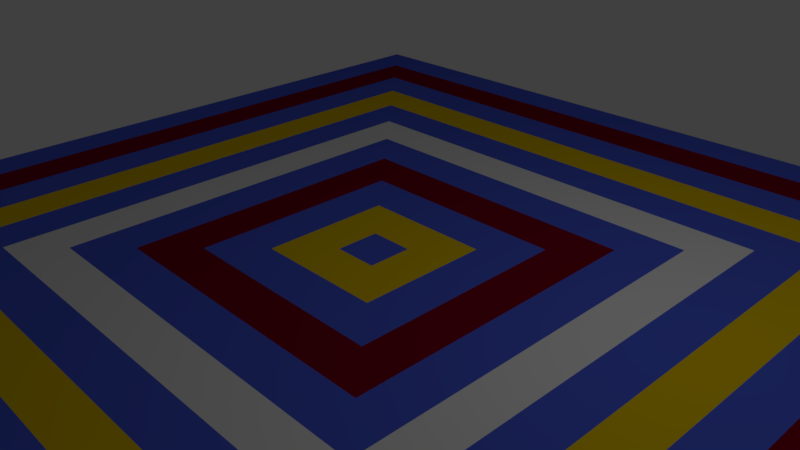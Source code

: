 # Source: Carpet.blend  (saved by Blender 2.77.0; exported with 4.5.12 LTS)
import bpy
from mathutils import Matrix  # noqa: F401  (used for matrix-valued properties, if any)

bpy.ops.wm.read_factory_settings(use_empty=True)
scene = bpy.context.scene
scene.name = 'Scene'

# ---- collections
col_collection_1 = bpy.data.collections.new('Collection 1'); scene.collection.children.link(col_collection_1)

# ---- materials (node trees are filled in below, after node groups)
mat_blue = bpy.data.materials.new('Blue')
mat_blue.alpha_threshold = 0.0
mat_blue.use_transparent_shadow = False
mat_blue.diffuse_color = (0.07566, 0.1203, 0.7106, 1.0)
mat_blue.roughness = 0.5
mat_blue.line_color = (0.0, 0.0, 0.0, 1.0)
mat_red = bpy.data.materials.new('Red')
mat_red.alpha_threshold = 0.0
mat_red.use_transparent_shadow = False
mat_red.diffuse_color = (0.2019, 0.0, 0.01389, 1.0)
mat_red.roughness = 0.5
mat_yellow = bpy.data.materials.new('Yellow')
mat_yellow.alpha_threshold = 0.0
mat_yellow.use_transparent_shadow = False
mat_yellow.diffuse_color = (0.8, 0.5526, 0.0, 1.0)
mat_yellow.roughness = 0.5
mat_white = bpy.data.materials.new('White')
mat_white.alpha_threshold = 0.0
mat_white.use_transparent_shadow = False
mat_white.roughness = 0.5

# ---- material node trees

# ---- world
world_world = bpy.data.worlds.new('World'); scene.world = world_world
world_world.color = (0.05088, 0.05088, 0.05088)
world_world.use_sun_shadow = False
world_world.sun_shadow_jitter_overblur = 0.0
world_world.cycles.sampling_method = 'MANUAL'

# ---- cameras
cam_camera = bpy.data.cameras.new('Camera')
cam_camera.clip_end = 100.0
cam_camera.lens = 35.0
cam_camera.sensor_width = 32.0
cam_camera.sensor_height = 18.0
cam_camera.ortho_scale = 7.314
cam_camera.dof.focus_distance = 0.0
cam_camera.dof.aperture_fstop = 128.0

# ---- lights
light_lamp = bpy.data.lights.new('Lamp', 'POINT')
light_lamp.transmission_factor = 0.0
light_lamp.cutoff_distance = 30.0
light_lamp.energy = 100.0
light_lamp.shadow_buffer_clip_start = 1.001
light_lamp.shadow_soft_size = 0.1
light_lamp.shadow_maximum_resolution = 0.006
light_lamp.use_absolute_resolution = True

# ---- meshes
me_cube = bpy.data.meshes.new('Cube')
me_cube.from_pydata([(1.0, 1.0, -1.0), (1.0, -1.0, -1.0), (-1.0, -1.0, -1.0), (-1.0, 1.0, -1.0), (1.0, 1.0, 1.0), (1.0, -1.0, 1.0), (-1.0, -1.0, 1.0), (-1.0, 1.0, 1.0), (1.0, 0.9048, 1.0), (1.0, 0.8095, 1.0), (1.0, 0.7143, 1.0), (1.0, 0.619, 1.0), (1.0, 0.5238, 1.0), (1.0, 0.4286, 1.0), (1.0, 0.3333, 1.0), (1.0, 0.2381, 1.0), (1.0, 0.1429, 1.0), (1.0, 0.04762, 1.0), (1.0, -0.04762, 1.0), (1.0, -0.1429, 1.0), (1.0, -0.2381, 1.0), (1.0, -0.3333, 1.0), (1.0, -0.4286, 1.0), (1.0, -0.5238, 1.0), (1.0, -0.619, 1.0), (1.0, -0.7143, 1.0), (1.0, -0.8095, 1.0), (1.0, -0.9048, 1.0), (0.9048, 1.0, 1.0), (0.8095, 1.0, 1.0), (0.7143, 1.0, 1.0), (0.619, 1.0, 1.0), (0.5238, 1.0, 1.0), (0.4286, 1.0, 1.0), (0.3333, 1.0, 1.0), (0.2381, 1.0, 1.0), (0.1429, 1.0, 1.0), (0.04762, 1.0, 1.0), (-0.04762, 1.0, 1.0), (-0.1429, 1.0, 1.0), (-0.2381, 1.0, 1.0), (-0.3333, 1.0, 1.0), (-0.4286, 1.0, 1.0), (-0.5238, 1.0, 1.0), (-0.619, 1.0, 1.0), (-0.7143, 1.0, 1.0), (-0.8095, 1.0, 1.0), (-0.9048, 1.0, 1.0), (0.9048, -1.0, 1.0), (0.8095, -1.0, 1.0), (0.7143, -1.0, 1.0), (0.619, -1.0, 1.0), (0.5238, -1.0, 1.0), (0.4286, -1.0, 1.0), (0.3333, -1.0, 1.0), (0.2381, -1.0, 1.0), (0.1429, -1.0, 1.0), (0.04762, -1.0, 1.0), (-0.04762, -1.0, 1.0), (-0.1429, -1.0, 1.0), (-0.2381, -1.0, 1.0), (-0.3333, -1.0, 1.0), (-0.4286, -1.0, 1.0), (-0.5238, -1.0, 1.0), (-0.619, -1.0, 1.0), (-0.7143, -1.0, 1.0), (-0.8095, -1.0, 1.0), (-0.9048, -1.0, 1.0), (-1.0, -0.9048, 1.0), (-1.0, -0.8095, 1.0), (-1.0, -0.7143, 1.0), (-1.0, -0.619, 1.0), (-1.0, -0.5238, 1.0), (-1.0, -0.4286, 1.0), (-1.0, -0.3333, 1.0), (-1.0, -0.2381, 1.0), (-1.0, -0.1429, 1.0), (-1.0, -0.04762, 1.0), (-1.0, 0.04762, 1.0), (-1.0, 0.1429, 1.0), (-1.0, 0.2381, 1.0), (-1.0, 0.3333, 1.0), (-1.0, 0.4286, 1.0), (-1.0, 0.5238, 1.0), (-1.0, 0.619, 1.0), (-1.0, 0.7143, 1.0), (-1.0, 0.8095, 1.0), (-1.0, 0.9048, 1.0), (0.9048, 0.9048, 1.0), (0.9048, 0.8095, 1.0), (0.9048, 0.7143, 1.0), (0.9048, 0.619, 1.0), (0.9048, 0.5238, 1.0), (0.9048, 0.4286, 1.0), (0.9048, 0.3333, 1.0), (0.9048, 0.2381, 1.0), (0.9048, 0.1429, 1.0), (0.9048, 0.04762, 1.0), (0.9048, -0.04762, 1.0), (0.9048, -0.1429, 1.0), (0.9048, -0.2381, 1.0), (0.9048, -0.3333, 1.0), (0.9048, -0.4286, 1.0), (0.9048, -0.5238, 1.0), (0.9048, -0.619, 1.0), (0.9048, -0.7143, 1.0), (0.9048, -0.8095, 1.0), (0.9048, -0.9048, 1.0), (0.8095, 0.9048, 1.0), (0.8095, 0.8095, 1.0), (0.8095, 0.7143, 1.0), (0.8095, 0.619, 1.0), (0.8095, 0.5238, 1.0), (0.8095, 0.4286, 1.0), (0.8095, 0.3333, 1.0), (0.8095, 0.2381, 1.0), (0.8095, 0.1429, 1.0), (0.8095, 0.04762, 1.0), (0.8095, -0.04762, 1.0), (0.8095, -0.1429, 1.0), (0.8095, -0.2381, 1.0), (0.8095, -0.3333, 1.0), (0.8095, -0.4286, 1.0), (0.8095, -0.5238, 1.0), (0.8095, -0.619, 1.0), (0.8095, -0.7143, 1.0), (0.8095, -0.8095, 1.0), (0.8095, -0.9048, 1.0), (0.7143, 0.9048, 1.0), (0.7143, 0.8095, 1.0), (0.7143, 0.7143, 1.0), (0.7143, 0.619, 1.0), (0.7143, 0.5238, 1.0), (0.7143, 0.4286, 1.0), (0.7143, 0.3333, 1.0), (0.7143, 0.2381, 1.0), (0.7143, 0.1429, 1.0), (0.7143, 0.04762, 1.0), (0.7143, -0.04762, 1.0), (0.7143, -0.1429, 1.0), (0.7143, -0.2381, 1.0), (0.7143, -0.3333, 1.0), (0.7143, -0.4286, 1.0), (0.7143, -0.5238, 1.0), (0.7143, -0.619, 1.0), (0.7143, -0.7143, 1.0), (0.7143, -0.8095, 1.0), (0.7143, -0.9048, 1.0), (0.619, 0.9048, 1.0), (0.619, 0.8095, 1.0), (0.619, 0.7143, 1.0), (0.619, 0.619, 1.0), (0.619, 0.5238, 1.0), (0.619, 0.4286, 1.0), (0.619, 0.3333, 1.0), (0.619, 0.2381, 1.0), (0.619, 0.1429, 1.0), (0.619, 0.04762, 1.0), (0.619, -0.04762, 1.0), (0.619, -0.1429, 1.0), (0.619, -0.2381, 1.0), (0.619, -0.3333, 1.0), (0.619, -0.4286, 1.0), (0.619, -0.5238, 1.0), (0.619, -0.619, 1.0), (0.619, -0.7143, 1.0), (0.619, -0.8095, 1.0), (0.619, -0.9048, 1.0), (0.5238, 0.9048, 1.0), (0.5238, 0.8095, 1.0), (0.5238, 0.7143, 1.0), (0.5238, 0.619, 1.0), (0.5238, 0.5238, 1.0), (0.5238, 0.4286, 1.0), (0.5238, 0.3333, 1.0), (0.5238, 0.2381, 1.0), (0.5238, 0.1429, 1.0), (0.5238, 0.04762, 1.0), (0.5238, -0.04762, 1.0), (0.5238, -0.1429, 1.0), (0.5238, -0.2381, 1.0), (0.5238, -0.3333, 1.0), (0.5238, -0.4286, 1.0), (0.5238, -0.5238, 1.0), (0.5238, -0.619, 1.0), (0.5238, -0.7143, 1.0), (0.5238, -0.8095, 1.0), (0.5238, -0.9048, 1.0), (0.4286, 0.9048, 1.0), (0.4286, 0.8095, 1.0), (0.4286, 0.7143, 1.0), (0.4286, 0.619, 1.0), (0.4286, 0.5238, 1.0), (0.4286, 0.4286, 1.0), (0.4286, 0.3333, 1.0), (0.4286, 0.2381, 1.0), (0.4286, 0.1429, 1.0), (0.4286, 0.04762, 1.0), (0.4286, -0.04762, 1.0), (0.4286, -0.1429, 1.0), (0.4286, -0.2381, 1.0), (0.4286, -0.3333, 1.0), (0.4286, -0.4286, 1.0), (0.4286, -0.5238, 1.0), (0.4286, -0.619, 1.0), (0.4286, -0.7143, 1.0), (0.4286, -0.8095, 1.0), (0.4286, -0.9048, 1.0), (0.3333, 0.9048, 1.0), (0.3333, 0.8095, 1.0), (0.3333, 0.7143, 1.0), (0.3333, 0.619, 1.0), (0.3333, 0.5238, 1.0), (0.3333, 0.4286, 1.0), (0.3333, 0.3333, 1.0), (0.3333, 0.2381, 1.0), (0.3333, 0.1429, 1.0), (0.3333, 0.04762, 1.0), (0.3333, -0.04762, 1.0), (0.3333, -0.1429, 1.0), (0.3333, -0.2381, 1.0), (0.3333, -0.3333, 1.0), (0.3333, -0.4286, 1.0), (0.3333, -0.5238, 1.0), (0.3333, -0.619, 1.0), (0.3333, -0.7143, 1.0), (0.3333, -0.8095, 1.0), (0.3333, -0.9048, 1.0), (0.2381, 0.9048, 1.0), (0.2381, 0.8095, 1.0), (0.2381, 0.7143, 1.0), (0.2381, 0.619, 1.0), (0.2381, 0.5238, 1.0), (0.2381, 0.4286, 1.0), (0.2381, 0.3333, 1.0), (0.2381, 0.2381, 1.0), (0.2381, 0.1429, 1.0), (0.2381, 0.04762, 1.0), (0.2381, -0.04762, 1.0), (0.2381, -0.1429, 1.0), (0.2381, -0.2381, 1.0), (0.2381, -0.3333, 1.0), (0.2381, -0.4286, 1.0), (0.2381, -0.5238, 1.0), (0.2381, -0.619, 1.0), (0.2381, -0.7143, 1.0), (0.2381, -0.8095, 1.0), (0.2381, -0.9048, 1.0), (0.1429, 0.9048, 1.0), (0.1429, 0.8095, 1.0), (0.1429, 0.7143, 1.0), (0.1429, 0.619, 1.0), (0.1429, 0.5238, 1.0), (0.1429, 0.4286, 1.0), (0.1429, 0.3333, 1.0), (0.1429, 0.2381, 1.0), (0.1429, 0.1429, 1.0), (0.1429, 0.04762, 1.0), (0.1429, -0.04762, 1.0), (0.1429, -0.1429, 1.0), (0.1429, -0.2381, 1.0), (0.1429, -0.3333, 1.0), (0.1429, -0.4286, 1.0), (0.1429, -0.5238, 1.0), (0.1429, -0.619, 1.0), (0.1429, -0.7143, 1.0), (0.1429, -0.8095, 1.0), (0.1429, -0.9048, 1.0), (0.04762, 0.9048, 1.0), (0.04762, 0.8095, 1.0), (0.04762, 0.7143, 1.0), (0.04762, 0.619, 1.0), (0.04762, 0.5238, 1.0), (0.04762, 0.4286, 1.0), (0.04762, 0.3333, 1.0), (0.04762, 0.2381, 1.0), (0.04762, 0.1429, 1.0), (0.04762, 0.04762, 1.0), (0.04762, -0.04762, 1.0), (0.04762, -0.1429, 1.0), (0.04762, -0.2381, 1.0), (0.04762, -0.3333, 1.0), (0.04762, -0.4286, 1.0), (0.04762, -0.5238, 1.0), (0.04762, -0.619, 1.0), (0.04762, -0.7143, 1.0), (0.04762, -0.8095, 1.0), (0.04762, -0.9048, 1.0), (-0.04762, 0.9048, 1.0), (-0.04762, 0.8095, 1.0), (-0.04762, 0.7143, 1.0), (-0.04762, 0.619, 1.0), (-0.04762, 0.5238, 1.0), (-0.04762, 0.4286, 1.0), (-0.04762, 0.3333, 1.0), (-0.04762, 0.2381, 1.0), (-0.04762, 0.1429, 1.0), (-0.04762, 0.04762, 1.0), (-0.04762, -0.04762, 1.0), (-0.04762, -0.1429, 1.0), (-0.04762, -0.2381, 1.0), (-0.04762, -0.3333, 1.0), (-0.04762, -0.4286, 1.0), (-0.04762, -0.5238, 1.0), (-0.04762, -0.619, 1.0), (-0.04762, -0.7143, 1.0), (-0.04762, -0.8095, 1.0), (-0.04762, -0.9048, 1.0), (-0.1429, 0.9048, 1.0), (-0.1429, 0.8095, 1.0), (-0.1429, 0.7143, 1.0), (-0.1429, 0.619, 1.0), (-0.1429, 0.5238, 1.0), (-0.1429, 0.4286, 1.0), (-0.1429, 0.3333, 1.0), (-0.1429, 0.2381, 1.0), (-0.1429, 0.1429, 1.0), (-0.1429, 0.04762, 1.0), (-0.1429, -0.04762, 1.0), (-0.1429, -0.1429, 1.0), (-0.1429, -0.2381, 1.0), (-0.1429, -0.3333, 1.0), (-0.1429, -0.4286, 1.0), (-0.1429, -0.5238, 1.0), (-0.1429, -0.619, 1.0), (-0.1429, -0.7143, 1.0), (-0.1429, -0.8095, 1.0), (-0.1429, -0.9048, 1.0), (-0.2381, 0.9048, 1.0), (-0.2381, 0.8095, 1.0), (-0.2381, 0.7143, 1.0), (-0.2381, 0.619, 1.0), (-0.2381, 0.5238, 1.0), (-0.2381, 0.4286, 1.0), (-0.2381, 0.3333, 1.0), (-0.2381, 0.2381, 1.0), (-0.2381, 0.1429, 1.0), (-0.2381, 0.04762, 1.0), (-0.2381, -0.04762, 1.0), (-0.2381, -0.1429, 1.0), (-0.2381, -0.2381, 1.0), (-0.2381, -0.3333, 1.0), (-0.2381, -0.4286, 1.0), (-0.2381, -0.5238, 1.0), (-0.2381, -0.619, 1.0), (-0.2381, -0.7143, 1.0), (-0.2381, -0.8095, 1.0), (-0.2381, -0.9048, 1.0), (-0.3333, 0.9048, 1.0), (-0.3333, 0.8095, 1.0), (-0.3333, 0.7143, 1.0), (-0.3333, 0.619, 1.0), (-0.3333, 0.5238, 1.0), (-0.3333, 0.4286, 1.0), (-0.3333, 0.3333, 1.0), (-0.3333, 0.2381, 1.0), (-0.3333, 0.1429, 1.0), (-0.3333, 0.04762, 1.0), (-0.3333, -0.04762, 1.0), (-0.3333, -0.1429, 1.0), (-0.3333, -0.2381, 1.0), (-0.3333, -0.3333, 1.0), (-0.3333, -0.4286, 1.0), (-0.3333, -0.5238, 1.0), (-0.3333, -0.619, 1.0), (-0.3333, -0.7143, 1.0), (-0.3333, -0.8095, 1.0), (-0.3333, -0.9048, 1.0), (-0.4286, 0.9048, 1.0), (-0.4286, 0.8095, 1.0), (-0.4286, 0.7143, 1.0), (-0.4286, 0.619, 1.0), (-0.4286, 0.5238, 1.0), (-0.4286, 0.4286, 1.0), (-0.4286, 0.3333, 1.0), (-0.4286, 0.2381, 1.0), (-0.4286, 0.1429, 1.0), (-0.4286, 0.04762, 1.0), (-0.4286, -0.04762, 1.0), (-0.4286, -0.1429, 1.0), (-0.4286, -0.2381, 1.0), (-0.4286, -0.3333, 1.0), (-0.4286, -0.4286, 1.0), (-0.4286, -0.5238, 1.0), (-0.4286, -0.619, 1.0), (-0.4286, -0.7143, 1.0), (-0.4286, -0.8095, 1.0), (-0.4286, -0.9048, 1.0), (-0.5238, 0.9048, 1.0), (-0.5238, 0.8095, 1.0), (-0.5238, 0.7143, 1.0), (-0.5238, 0.619, 1.0), (-0.5238, 0.5238, 1.0), (-0.5238, 0.4286, 1.0), (-0.5238, 0.3333, 1.0), (-0.5238, 0.2381, 1.0), (-0.5238, 0.1429, 1.0), (-0.5238, 0.04762, 1.0), (-0.5238, -0.04762, 1.0), (-0.5238, -0.1429, 1.0), (-0.5238, -0.2381, 1.0), (-0.5238, -0.3333, 1.0), (-0.5238, -0.4286, 1.0), (-0.5238, -0.5238, 1.0), (-0.5238, -0.619, 1.0), (-0.5238, -0.7143, 1.0), (-0.5238, -0.8095, 1.0), (-0.5238, -0.9048, 1.0), (-0.619, 0.9048, 1.0), (-0.619, 0.8095, 1.0), (-0.619, 0.7143, 1.0), (-0.619, 0.619, 1.0), (-0.619, 0.5238, 1.0), (-0.619, 0.4286, 1.0), (-0.619, 0.3333, 1.0), (-0.619, 0.2381, 1.0), (-0.619, 0.1429, 1.0), (-0.619, 0.04762, 1.0), (-0.619, -0.04762, 1.0), (-0.619, -0.1429, 1.0), (-0.619, -0.2381, 1.0), (-0.619, -0.3333, 1.0), (-0.619, -0.4286, 1.0), (-0.619, -0.5238, 1.0), (-0.619, -0.619, 1.0), (-0.619, -0.7143, 1.0), (-0.619, -0.8095, 1.0), (-0.619, -0.9048, 1.0), (-0.7143, 0.9048, 1.0), (-0.7143, 0.8095, 1.0), (-0.7143, 0.7143, 1.0), (-0.7143, 0.619, 1.0), (-0.7143, 0.5238, 1.0), (-0.7143, 0.4286, 1.0), (-0.7143, 0.3333, 1.0), (-0.7143, 0.2381, 1.0), (-0.7143, 0.1429, 1.0), (-0.7143, 0.04762, 1.0), (-0.7143, -0.04762, 1.0), (-0.7143, -0.1429, 1.0), (-0.7143, -0.2381, 1.0), (-0.7143, -0.3333, 1.0), (-0.7143, -0.4286, 1.0), (-0.7143, -0.5238, 1.0), (-0.7143, -0.619, 1.0), (-0.7143, -0.7143, 1.0), (-0.7143, -0.8095, 1.0), (-0.7143, -0.9048, 1.0), (-0.8095, 0.9048, 1.0), (-0.8095, 0.8095, 1.0), (-0.8095, 0.7143, 1.0), (-0.8095, 0.619, 1.0), (-0.8095, 0.5238, 1.0), (-0.8095, 0.4286, 1.0), (-0.8095, 0.3333, 1.0), (-0.8095, 0.2381, 1.0), (-0.8095, 0.1429, 1.0), (-0.8095, 0.04762, 1.0), (-0.8095, -0.04762, 1.0), (-0.8095, -0.1429, 1.0), (-0.8095, -0.2381, 1.0), (-0.8095, -0.3333, 1.0), (-0.8095, -0.4286, 1.0), (-0.8095, -0.5238, 1.0), (-0.8095, -0.619, 1.0), (-0.8095, -0.7143, 1.0), (-0.8095, -0.8095, 1.0), (-0.8095, -0.9048, 1.0), (-0.9048, 0.9048, 1.0), (-0.9048, 0.8095, 1.0), (-0.9048, 0.7143, 1.0), (-0.9048, 0.619, 1.0), (-0.9048, 0.5238, 1.0), (-0.9048, 0.4286, 1.0), (-0.9048, 0.3333, 1.0), (-0.9048, 0.2381, 1.0), (-0.9048, 0.1429, 1.0), (-0.9048, 0.04762, 1.0), (-0.9048, -0.04762, 1.0), (-0.9048, -0.1429, 1.0), (-0.9048, -0.2381, 1.0), (-0.9048, -0.3333, 1.0), (-0.9048, -0.4286, 1.0), (-0.9048, -0.5238, 1.0), (-0.9048, -0.619, 1.0), (-0.9048, -0.7143, 1.0), (-0.9048, -0.8095, 1.0), (-0.9048, -0.9048, 1.0)], [], [(0, 1, 2, 3), (487, 68, 6, 67), (0, 4, 8, 9, 10, 11, 12, 13, 14, 15, 16, 17, 18, 19, 20, 21, 22, 23, 24, 25, 26, 27, 5, 1), (1, 5, 48, 49, 50, 51, 52, 53, 54, 55, 56, 57, 58, 59, 60, 61, 62, 63, 64, 65, 66, 67, 6, 2), (2, 6, 68, 69, 70, 71, 72, 73, 74, 75, 76, 77, 78, 79, 80, 81, 82, 83, 84, 85, 86, 87, 7, 3), (4, 0, 3, 7, 47, 46, 45, 44, 43, 42, 41, 40, 39, 38, 37, 36, 35, 34, 33, 32, 31, 30, 29, 28), (27, 107, 48, 5), (107, 127, 49, 48), (127, 147, 50, 49), (147, 167, 51, 50), (167, 187, 52, 51), (187, 207, 53, 52), (207, 227, 54, 53), (227, 247, 55, 54), (247, 267, 56, 55), (267, 287, 57, 56), (287, 307, 58, 57), (307, 327, 59, 58), (327, 347, 60, 59), (347, 367, 61, 60), (367, 387, 62, 61), (387, 407, 63, 62), (407, 427, 64, 63), (427, 447, 65, 64), (447, 467, 66, 65), (467, 487, 67, 66), (4, 28, 88, 8), (8, 88, 89, 9), (9, 89, 90, 10), (10, 90, 91, 11), (11, 91, 92, 12), (12, 92, 93, 13), (13, 93, 94, 14), (14, 94, 95, 15), (15, 95, 96, 16), (16, 96, 97, 17), (17, 97, 98, 18), (18, 98, 99, 19), (19, 99, 100, 20), (20, 100, 101, 21), (21, 101, 102, 22), (22, 102, 103, 23), (23, 103, 104, 24), (24, 104, 105, 25), (25, 105, 106, 26), (26, 106, 107, 27), (28, 29, 108, 88), (88, 108, 109, 89), (89, 109, 110, 90), (90, 110, 111, 91), (91, 111, 112, 92), (92, 112, 113, 93), (93, 113, 114, 94), (94, 114, 115, 95), (95, 115, 116, 96), (96, 116, 117, 97), (97, 117, 118, 98), (98, 118, 119, 99), (99, 119, 120, 100), (100, 120, 121, 101), (101, 121, 122, 102), (102, 122, 123, 103), (103, 123, 124, 104), (104, 124, 125, 105), (105, 125, 126, 106), (106, 126, 127, 107), (29, 30, 128, 108), (108, 128, 129, 109), (109, 129, 130, 110), (110, 130, 131, 111), (111, 131, 132, 112), (112, 132, 133, 113), (113, 133, 134, 114), (114, 134, 135, 115), (115, 135, 136, 116), (116, 136, 137, 117), (117, 137, 138, 118), (118, 138, 139, 119), (119, 139, 140, 120), (120, 140, 141, 121), (121, 141, 142, 122), (122, 142, 143, 123), (123, 143, 144, 124), (124, 144, 145, 125), (125, 145, 146, 126), (126, 146, 147, 127), (30, 31, 148, 128), (128, 148, 149, 129), (129, 149, 150, 130), (130, 150, 151, 131), (131, 151, 152, 132), (132, 152, 153, 133), (133, 153, 154, 134), (134, 154, 155, 135), (135, 155, 156, 136), (136, 156, 157, 137), (137, 157, 158, 138), (138, 158, 159, 139), (139, 159, 160, 140), (140, 160, 161, 141), (141, 161, 162, 142), (142, 162, 163, 143), (143, 163, 164, 144), (144, 164, 165, 145), (145, 165, 166, 146), (146, 166, 167, 147), (31, 32, 168, 148), (148, 168, 169, 149), (149, 169, 170, 150), (150, 170, 171, 151), (151, 171, 172, 152), (152, 172, 173, 153), (153, 173, 174, 154), (154, 174, 175, 155), (155, 175, 176, 156), (156, 176, 177, 157), (157, 177, 178, 158), (158, 178, 179, 159), (159, 179, 180, 160), (160, 180, 181, 161), (161, 181, 182, 162), (162, 182, 183, 163), (163, 183, 184, 164), (164, 184, 185, 165), (165, 185, 186, 166), (166, 186, 187, 167), (32, 33, 188, 168), (168, 188, 189, 169), (169, 189, 190, 170), (170, 190, 191, 171), (171, 191, 192, 172), (172, 192, 193, 173), (173, 193, 194, 174), (174, 194, 195, 175), (175, 195, 196, 176), (176, 196, 197, 177), (177, 197, 198, 178), (178, 198, 199, 179), (179, 199, 200, 180), (180, 200, 201, 181), (181, 201, 202, 182), (182, 202, 203, 183), (183, 203, 204, 184), (184, 204, 205, 185), (185, 205, 206, 186), (186, 206, 207, 187), (33, 34, 208, 188), (188, 208, 209, 189), (189, 209, 210, 190), (190, 210, 211, 191), (191, 211, 212, 192), (192, 212, 213, 193), (193, 213, 214, 194), (194, 214, 215, 195), (195, 215, 216, 196), (196, 216, 217, 197), (197, 217, 218, 198), (198, 218, 219, 199), (199, 219, 220, 200), (200, 220, 221, 201), (201, 221, 222, 202), (202, 222, 223, 203), (203, 223, 224, 204), (204, 224, 225, 205), (205, 225, 226, 206), (206, 226, 227, 207), (34, 35, 228, 208), (208, 228, 229, 209), (209, 229, 230, 210), (210, 230, 231, 211), (211, 231, 232, 212), (212, 232, 233, 213), (213, 233, 234, 214), (214, 234, 235, 215), (215, 235, 236, 216), (216, 236, 237, 217), (217, 237, 238, 218), (218, 238, 239, 219), (219, 239, 240, 220), (220, 240, 241, 221), (221, 241, 242, 222), (222, 242, 243, 223), (223, 243, 244, 224), (224, 244, 245, 225), (225, 245, 246, 226), (226, 246, 247, 227), (35, 36, 248, 228), (228, 248, 249, 229), (229, 249, 250, 230), (230, 250, 251, 231), (231, 251, 252, 232), (232, 252, 253, 233), (233, 253, 254, 234), (234, 254, 255, 235), (235, 255, 256, 236), (236, 256, 257, 237), (237, 257, 258, 238), (238, 258, 259, 239), (239, 259, 260, 240), (240, 260, 261, 241), (241, 261, 262, 242), (242, 262, 263, 243), (243, 263, 264, 244), (244, 264, 265, 245), (245, 265, 266, 246), (246, 266, 267, 247), (36, 37, 268, 248), (248, 268, 269, 249), (249, 269, 270, 250), (250, 270, 271, 251), (251, 271, 272, 252), (252, 272, 273, 253), (253, 273, 274, 254), (254, 274, 275, 255), (255, 275, 276, 256), (256, 276, 277, 257), (257, 277, 278, 258), (258, 278, 279, 259), (259, 279, 280, 260), (260, 280, 281, 261), (261, 281, 282, 262), (262, 282, 283, 263), (263, 283, 284, 264), (264, 284, 285, 265), (265, 285, 286, 266), (266, 286, 287, 267), (37, 38, 288, 268), (268, 288, 289, 269), (269, 289, 290, 270), (270, 290, 291, 271), (271, 291, 292, 272), (272, 292, 293, 273), (273, 293, 294, 274), (274, 294, 295, 275), (275, 295, 296, 276), (276, 296, 297, 277), (277, 297, 298, 278), (278, 298, 299, 279), (279, 299, 300, 280), (280, 300, 301, 281), (281, 301, 302, 282), (282, 302, 303, 283), (283, 303, 304, 284), (284, 304, 305, 285), (285, 305, 306, 286), (286, 306, 307, 287), (38, 39, 308, 288), (288, 308, 309, 289), (289, 309, 310, 290), (290, 310, 311, 291), (291, 311, 312, 292), (292, 312, 313, 293), (293, 313, 314, 294), (294, 314, 315, 295), (295, 315, 316, 296), (296, 316, 317, 297), (297, 317, 318, 298), (298, 318, 319, 299), (299, 319, 320, 300), (300, 320, 321, 301), (301, 321, 322, 302), (302, 322, 323, 303), (303, 323, 324, 304), (304, 324, 325, 305), (305, 325, 326, 306), (306, 326, 327, 307), (39, 40, 328, 308), (308, 328, 329, 309), (309, 329, 330, 310), (310, 330, 331, 311), (311, 331, 332, 312), (312, 332, 333, 313), (313, 333, 334, 314), (314, 334, 335, 315), (315, 335, 336, 316), (316, 336, 337, 317), (317, 337, 338, 318), (318, 338, 339, 319), (319, 339, 340, 320), (320, 340, 341, 321), (321, 341, 342, 322), (322, 342, 343, 323), (323, 343, 344, 324), (324, 344, 345, 325), (325, 345, 346, 326), (326, 346, 347, 327), (40, 41, 348, 328), (328, 348, 349, 329), (329, 349, 350, 330), (330, 350, 351, 331), (331, 351, 352, 332), (332, 352, 353, 333), (333, 353, 354, 334), (334, 354, 355, 335), (335, 355, 356, 336), (336, 356, 357, 337), (337, 357, 358, 338), (338, 358, 359, 339), (339, 359, 360, 340), (340, 360, 361, 341), (341, 361, 362, 342), (342, 362, 363, 343), (343, 363, 364, 344), (344, 364, 365, 345), (345, 365, 366, 346), (346, 366, 367, 347), (41, 42, 368, 348), (348, 368, 369, 349), (349, 369, 370, 350), (350, 370, 371, 351), (351, 371, 372, 352), (352, 372, 373, 353), (353, 373, 374, 354), (354, 374, 375, 355), (355, 375, 376, 356), (356, 376, 377, 357), (357, 377, 378, 358), (358, 378, 379, 359), (359, 379, 380, 360), (360, 380, 381, 361), (361, 381, 382, 362), (362, 382, 383, 363), (363, 383, 384, 364), (364, 384, 385, 365), (365, 385, 386, 366), (366, 386, 387, 367), (42, 43, 388, 368), (368, 388, 389, 369), (369, 389, 390, 370), (370, 390, 391, 371), (371, 391, 392, 372), (372, 392, 393, 373), (373, 393, 394, 374), (374, 394, 395, 375), (375, 395, 396, 376), (376, 396, 397, 377), (377, 397, 398, 378), (378, 398, 399, 379), (379, 399, 400, 380), (380, 400, 401, 381), (381, 401, 402, 382), (382, 402, 403, 383), (383, 403, 404, 384), (384, 404, 405, 385), (385, 405, 406, 386), (386, 406, 407, 387), (43, 44, 408, 388), (388, 408, 409, 389), (389, 409, 410, 390), (390, 410, 411, 391), (391, 411, 412, 392), (392, 412, 413, 393), (393, 413, 414, 394), (394, 414, 415, 395), (395, 415, 416, 396), (396, 416, 417, 397), (397, 417, 418, 398), (398, 418, 419, 399), (399, 419, 420, 400), (400, 420, 421, 401), (401, 421, 422, 402), (402, 422, 423, 403), (403, 423, 424, 404), (404, 424, 425, 405), (405, 425, 426, 406), (406, 426, 427, 407), (44, 45, 428, 408), (408, 428, 429, 409), (409, 429, 430, 410), (410, 430, 431, 411), (411, 431, 432, 412), (412, 432, 433, 413), (413, 433, 434, 414), (414, 434, 435, 415), (415, 435, 436, 416), (416, 436, 437, 417), (417, 437, 438, 418), (418, 438, 439, 419), (419, 439, 440, 420), (420, 440, 441, 421), (421, 441, 442, 422), (422, 442, 443, 423), (423, 443, 444, 424), (424, 444, 445, 425), (425, 445, 446, 426), (426, 446, 447, 427), (45, 46, 448, 428), (428, 448, 449, 429), (429, 449, 450, 430), (430, 450, 451, 431), (431, 451, 452, 432), (432, 452, 453, 433), (433, 453, 454, 434), (434, 454, 455, 435), (435, 455, 456, 436), (436, 456, 457, 437), (437, 457, 458, 438), (438, 458, 459, 439), (439, 459, 460, 440), (440, 460, 461, 441), (441, 461, 462, 442), (442, 462, 463, 443), (443, 463, 464, 444), (444, 464, 465, 445), (445, 465, 466, 446), (446, 466, 467, 447), (46, 47, 468, 448), (448, 468, 469, 449), (449, 469, 470, 450), (450, 470, 471, 451), (451, 471, 472, 452), (452, 472, 473, 453), (453, 473, 474, 454), (454, 474, 475, 455), (455, 475, 476, 456), (456, 476, 477, 457), (457, 477, 478, 458), (458, 478, 479, 459), (459, 479, 480, 460), (460, 480, 481, 461), (461, 481, 482, 462), (462, 482, 483, 463), (463, 483, 484, 464), (464, 484, 485, 465), (465, 485, 486, 466), (466, 486, 487, 467), (47, 7, 87, 468), (468, 87, 86, 469), (469, 86, 85, 470), (470, 85, 84, 471), (471, 84, 83, 472), (472, 83, 82, 473), (473, 82, 81, 474), (474, 81, 80, 475), (475, 80, 79, 476), (476, 79, 78, 477), (477, 78, 77, 478), (478, 77, 76, 479), (479, 76, 75, 480), (480, 75, 74, 481), (481, 74, 73, 482), (482, 73, 72, 483), (483, 72, 71, 484), (484, 71, 70, 485), (485, 70, 69, 486), (486, 69, 68, 487)])
me_cube.polygons.foreach_set('material_index', [0, 0, 0, 0, 0, 0, 0, 0, 0, 0, 0, 0, 0, 0, 0, 0, 0, 0, 0, 0, 0, 0, 0, 0, 0, 0, 0, 0, 0, 0, 0, 0, 0, 0, 0, 0, 0, 0, 0, 0, 0, 0, 0, 0, 0, 0, 0, 1, 1, 1, 1, 1, 1, 1, 1, 1, 1, 1, 1, 1, 1, 1, 1, 1, 1, 1, 0, 1, 0, 0, 0, 0, 0, 0, 0, 0, 0, 0, 0, 0, 0, 0, 0, 0, 0, 1, 0, 1, 0, 2, 2, 2, 2, 2, 2, 2, 2, 2, 2, 2, 2, 2, 2, 2, 0, 1, 0, 1, 0, 2, 0, 0, 0, 0, 0, 0, 0, 0, 0, 0, 0, 0, 0, 2, 0, 1, 0, 1, 0, 2, 0, 3, 3, 3, 3, 3, 3, 3, 3, 3, 3, 3, 0, 2, 0, 1, 0, 1, 0, 2, 0, 3, 0, 0, 0, 0, 0, 0, 0, 0, 0, 3, 0, 2, 0, 1, 0, 1, 0, 2, 0, 3, 0, 1, 1, 1, 1, 1, 1, 1, 0, 3, 0, 2, 0, 1, 0, 1, 0, 2, 0, 3, 0, 1, 0, 0, 0, 0, 0, 1, 0, 3, 0, 2, 0, 1, 0, 1, 0, 2, 0, 3, 0, 1, 0, 2, 2, 2, 0, 1, 0, 3, 0, 2, 0, 1, 0, 1, 0, 2, 0, 3, 0, 1, 0, 2, 0, 2, 0, 1, 0, 3, 0, 2, 0, 1, 0, 1, 0, 2, 0, 3, 0, 1, 0, 2, 2, 2, 0, 1, 0, 3, 0, 2, 0, 1, 0, 1, 0, 2, 0, 3, 0, 1, 0, 0, 0, 0, 0, 1, 0, 3, 0, 2, 0, 1, 0, 1, 0, 2, 0, 3, 0, 1, 1, 1, 1, 1, 1, 1, 0, 3, 0, 2, 0, 1, 0, 1, 0, 2, 0, 3, 0, 0, 0, 0, 0, 0, 0, 0, 0, 3, 0, 2, 0, 1, 0, 1, 0, 2, 0, 3, 3, 3, 3, 3, 3, 3, 3, 3, 3, 3, 0, 2, 0, 1, 0, 1, 0, 2, 0, 0, 0, 0, 0, 0, 0, 0, 0, 0, 0, 0, 0, 2, 0, 1, 0, 1, 0, 2, 2, 2, 2, 2, 2, 2, 2, 2, 2, 2, 2, 2, 2, 2, 0, 1, 0, 1, 0, 0, 0, 0, 0, 0, 0, 0, 0, 0, 0, 0, 0, 0, 0, 0, 0, 1, 0, 1, 1, 1, 1, 1, 1, 1, 1, 1, 1, 1, 1, 1, 1, 1, 1, 1, 1, 1, 0, 0, 0, 0, 0, 0, 0, 0, 0, 0, 0, 0, 0, 0, 0, 0, 0, 0, 0, 0])
me_cube.materials.append(mat_blue)
me_cube.materials.append(mat_red)
me_cube.materials.append(mat_yellow)
me_cube.materials.append(mat_white)
me_cube.use_remesh_preserve_volume = False
me_cube.use_remesh_preserve_attributes = False
me_cube.use_mirror_vertex_groups = False
me_cube.update()

# ---- objects
ob_cube = bpy.data.objects.new('Cube', me_cube)
ob_lamp = bpy.data.objects.new('Lamp', light_lamp)
ob_camera = bpy.data.objects.new('Camera', cam_camera)

# ---- transforms, parenting, visibility, modifiers, constraints
ob_cube.location = (0.0, 0.0, 0.0)
ob_cube.scale = (6.514, 6.514, 0.07353)
ob_cube.lock_rotations_4d = False
ob_cube.empty_display_type = 'ARROWS'
ob_cube.lineart.crease_threshold = 0.0
ob_lamp.location = (4.076, 1.005, 5.904)
ob_lamp.rotation_euler = (0.6503, 0.05522, 1.866)
ob_lamp.lock_rotations_4d = False
ob_lamp.empty_display_type = 'ARROWS'
ob_lamp.color = (0.0, 0.0, 0.0, 0.0)
ob_lamp.lineart.crease_threshold = 0.0
ob_camera.location = (7.481, -6.508, 5.344)
ob_camera.rotation_euler = (1.109, 0.01082, 0.8149)
ob_camera.lock_rotations_4d = False
ob_camera.empty_display_type = 'ARROWS'
ob_camera.color = (0.0, 0.0, 0.0, 0.0)
ob_camera.display_type = 'WIRE'
ob_camera.lineart.crease_threshold = 0.0

# ---- collection membership
col_collection_1.objects.link(ob_cube)
col_collection_1.objects.link(ob_lamp)
col_collection_1.objects.link(ob_camera)

# ---- scene / render settings (as saved in the file)
scene.camera = ob_camera
scene.frame_start = 1; scene.frame_end = 250; scene.frame_set(1)
scene.render.engine = 'BLENDER_EEVEE_NEXT'
scene.render.resolution_percentage = 50
scene.render.dither_intensity = 0.0
scene.cycles.use_denoising = False
scene.cycles.samples = 128
scene.cycles.sampling_pattern = 'TABULATED_SOBOL'
scene.cycles.light_sampling_threshold = 0.0
scene.cycles.use_adaptive_sampling = False
scene.cycles.use_light_tree = False
scene.cycles.blur_glossy = 0.0
scene.cycles.sample_clamp_indirect = 0.0
scene.view_settings.view_transform = 'Standard'
bpy.context.view_layer.update()
